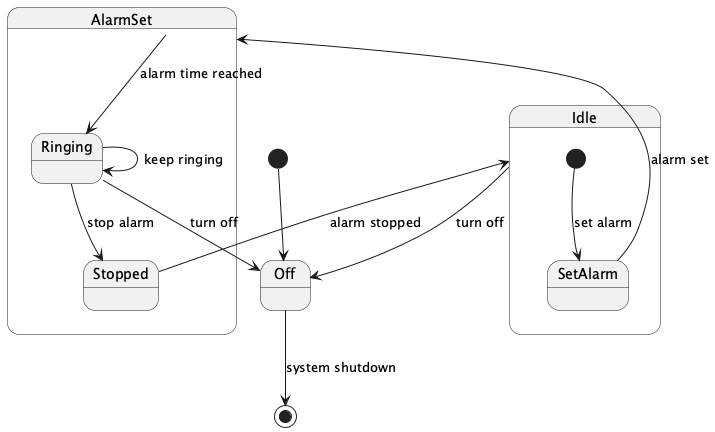

The diagram above was rendered by PlantUML. Its source (embedded in the PNG):
@startuml
[*] --> Off

state Off {
  Idle --> Off : turn off
}

state Idle {
  [*] --> SetAlarm : set alarm
  SetAlarm --> AlarmSet : alarm set
}

state AlarmSet {
  AlarmSet --> Ringing : alarm time reached
  Ringing --> Off : turn off
  Ringing --> Stopped : stop alarm
  Stopped --> Idle : alarm stopped
}

Ringing --> Ringing : keep ringing

Off --> [*] : system shutdown
@enduml